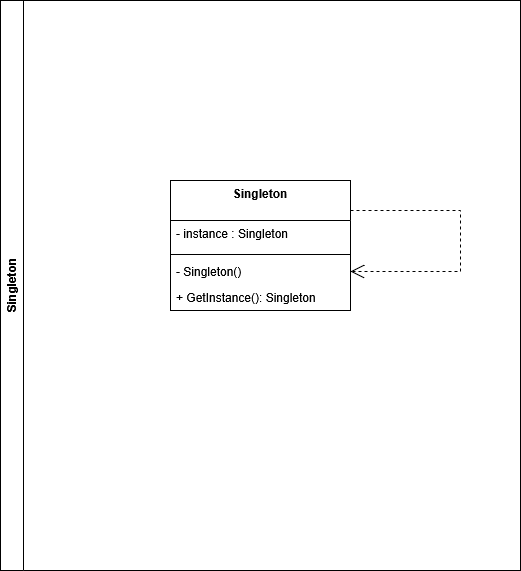

The diagram above was exported from draw.io. Its source (the exported page's mxGraphModel, read from the mxfile embedded in the PNG):
<mxGraphModel dx="1818" dy="659" grid="1" gridSize="10" guides="1" tooltips="1" connect="1" arrows="1" fold="1" page="1" pageScale="1" pageWidth="827" pageHeight="1169" math="0" shadow="0">
  <root>
    <mxCell id="0" />
    <mxCell id="1" parent="0" />
    <mxCell id="_ersSXXij3KJGBtzQXBH-74" parent="1" style="swimlane;horizontal=0;whiteSpace=wrap;html=1;" value="Singleton" vertex="1">
      <mxGeometry height="570" width="520" x="-520" y="150" as="geometry" />
    </mxCell>
    <mxCell id="hcSG4i52QAjf--6S3AOw-21" parent="_ersSXXij3KJGBtzQXBH-74" style="swimlane;fontStyle=1;align=center;verticalAlign=top;childLayout=stackLayout;horizontal=1;startSize=40;horizontalStack=0;resizeParent=1;resizeParentMax=0;resizeLast=0;collapsible=1;marginBottom=0;whiteSpace=wrap;html=1;" value="Singleton" vertex="1">
      <mxGeometry height="130" width="180" x="170" y="180" as="geometry" />
    </mxCell>
    <mxCell id="hcSG4i52QAjf--6S3AOw-22" parent="hcSG4i52QAjf--6S3AOw-21" style="text;strokeColor=none;fillColor=none;align=left;verticalAlign=top;spacingLeft=4;spacingRight=4;overflow=hidden;rotatable=0;points=[[0,0.5],[1,0.5]];portConstraint=eastwest;whiteSpace=wrap;html=1;" value="- instance : Singleton" vertex="1">
      <mxGeometry height="30" width="180" y="40" as="geometry" />
    </mxCell>
    <mxCell id="hcSG4i52QAjf--6S3AOw-23" parent="hcSG4i52QAjf--6S3AOw-21" style="line;strokeWidth=1;fillColor=none;align=left;verticalAlign=middle;spacingTop=-1;spacingLeft=3;spacingRight=3;rotatable=0;labelPosition=right;points=[];portConstraint=eastwest;strokeColor=inherit;" value="" vertex="1">
      <mxGeometry height="8" width="180" y="70" as="geometry" />
    </mxCell>
    <mxCell id="hcSG4i52QAjf--6S3AOw-29" parent="hcSG4i52QAjf--6S3AOw-21" style="text;strokeColor=none;fillColor=none;align=left;verticalAlign=top;spacingLeft=4;spacingRight=4;overflow=hidden;rotatable=0;points=[[0,0.5],[1,0.5]];portConstraint=eastwest;whiteSpace=wrap;html=1;" value="- Singleton()" vertex="1">
      <mxGeometry height="26" width="180" y="78" as="geometry" />
    </mxCell>
    <mxCell id="EbdgD1Ol7i_UnNXo-lVq-2" parent="hcSG4i52QAjf--6S3AOw-21" style="text;strokeColor=none;fillColor=none;align=left;verticalAlign=top;spacingLeft=4;spacingRight=4;overflow=hidden;rotatable=0;points=[[0,0.5],[1,0.5]];portConstraint=eastwest;whiteSpace=wrap;html=1;" value="+ GetInstance(): Singleton" vertex="1">
      <mxGeometry height="26" width="180" y="104" as="geometry" />
    </mxCell>
    <mxCell id="EbdgD1Ol7i_UnNXo-lVq-3" edge="1" parent="hcSG4i52QAjf--6S3AOw-21" style="endArrow=open;endSize=12;dashed=1;html=1;rounded=0;entryX=1;entryY=0.5;entryDx=0;entryDy=0;" target="hcSG4i52QAjf--6S3AOw-29" value="">
      <mxGeometry relative="1" width="160" as="geometry">
        <Array as="points">
          <mxPoint x="290" y="30" />
          <mxPoint x="290" y="91" />
        </Array>
        <mxPoint x="180" y="30" as="sourcePoint" />
        <mxPoint x="260" y="160" as="targetPoint" />
      </mxGeometry>
    </mxCell>
  </root>
</mxGraphModel>